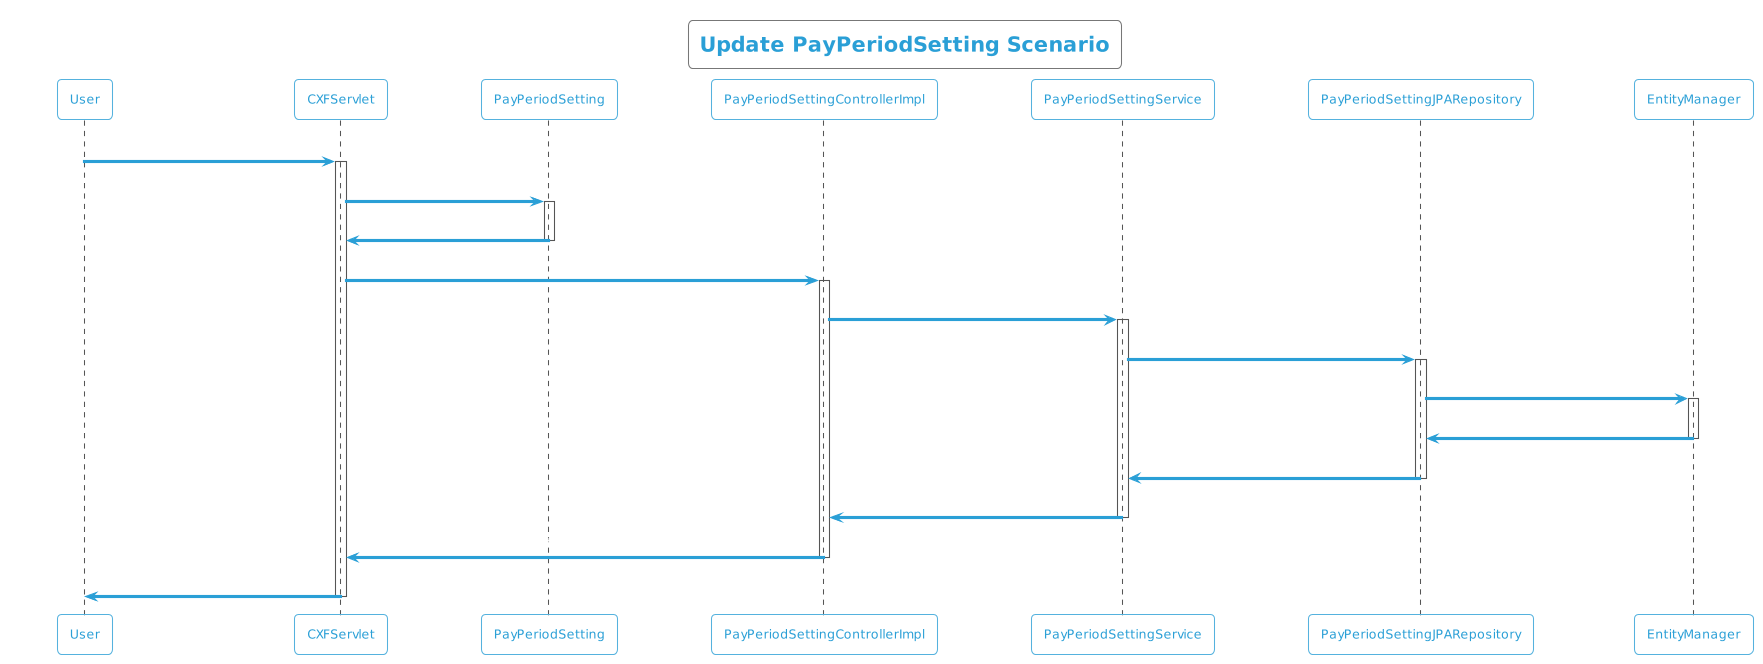

The diagram above was rendered by PlantUML. Its source (embedded in the PNG):
@startuml
!theme cyborg-outline
title Update PayPeriodSetting Scenario
participant User
User -> CXFServlet: UPDATE, PayPeriodSetting
activate CXFServlet
CXFServlet -> PayPeriodSetting: << update >>
activate PayPeriodSetting
PayPeriodSetting -> CXFServlet: << instance >>
deactivate PayPeriodSetting
CXFServlet -> PayPeriodSettingControllerImpl: update(:PayPeriodSetting)
activate PayPeriodSettingControllerImpl
PayPeriodSettingControllerImpl -> PayPeriodSettingService: update(:PayPeriodSetting)
activate PayPeriodSettingService
PayPeriodSettingService -> PayPeriodSettingJPARepository: update(:PayPeriodSetting)
activate PayPeriodSettingJPARepository
PayPeriodSettingJPARepository -> EntityManager: update(:PayPeriodSetting)
activate EntityManager
EntityManager -> PayPeriodSettingJPARepository: << persisted PayPeriodSetting >>
deactivate EntityManager
PayPeriodSettingJPARepository -> PayPeriodSettingService: << persisted PayPeriodSetting >>
deactivate PayPeriodSettingJPARepository
PayPeriodSettingService -> PayPeriodSettingControllerImpl: << persisted PayPeriodSetting >>
deactivate PayPeriodSettingService
PayPeriodSettingControllerImpl -> CXFServlet: << persisted PayPeriodSetting >>
deactivate PayPeriodSettingControllerImpl
CXFServlet -> User: marshalled PayPeriodSetting XML
deactivate CXFServlet
@enduml